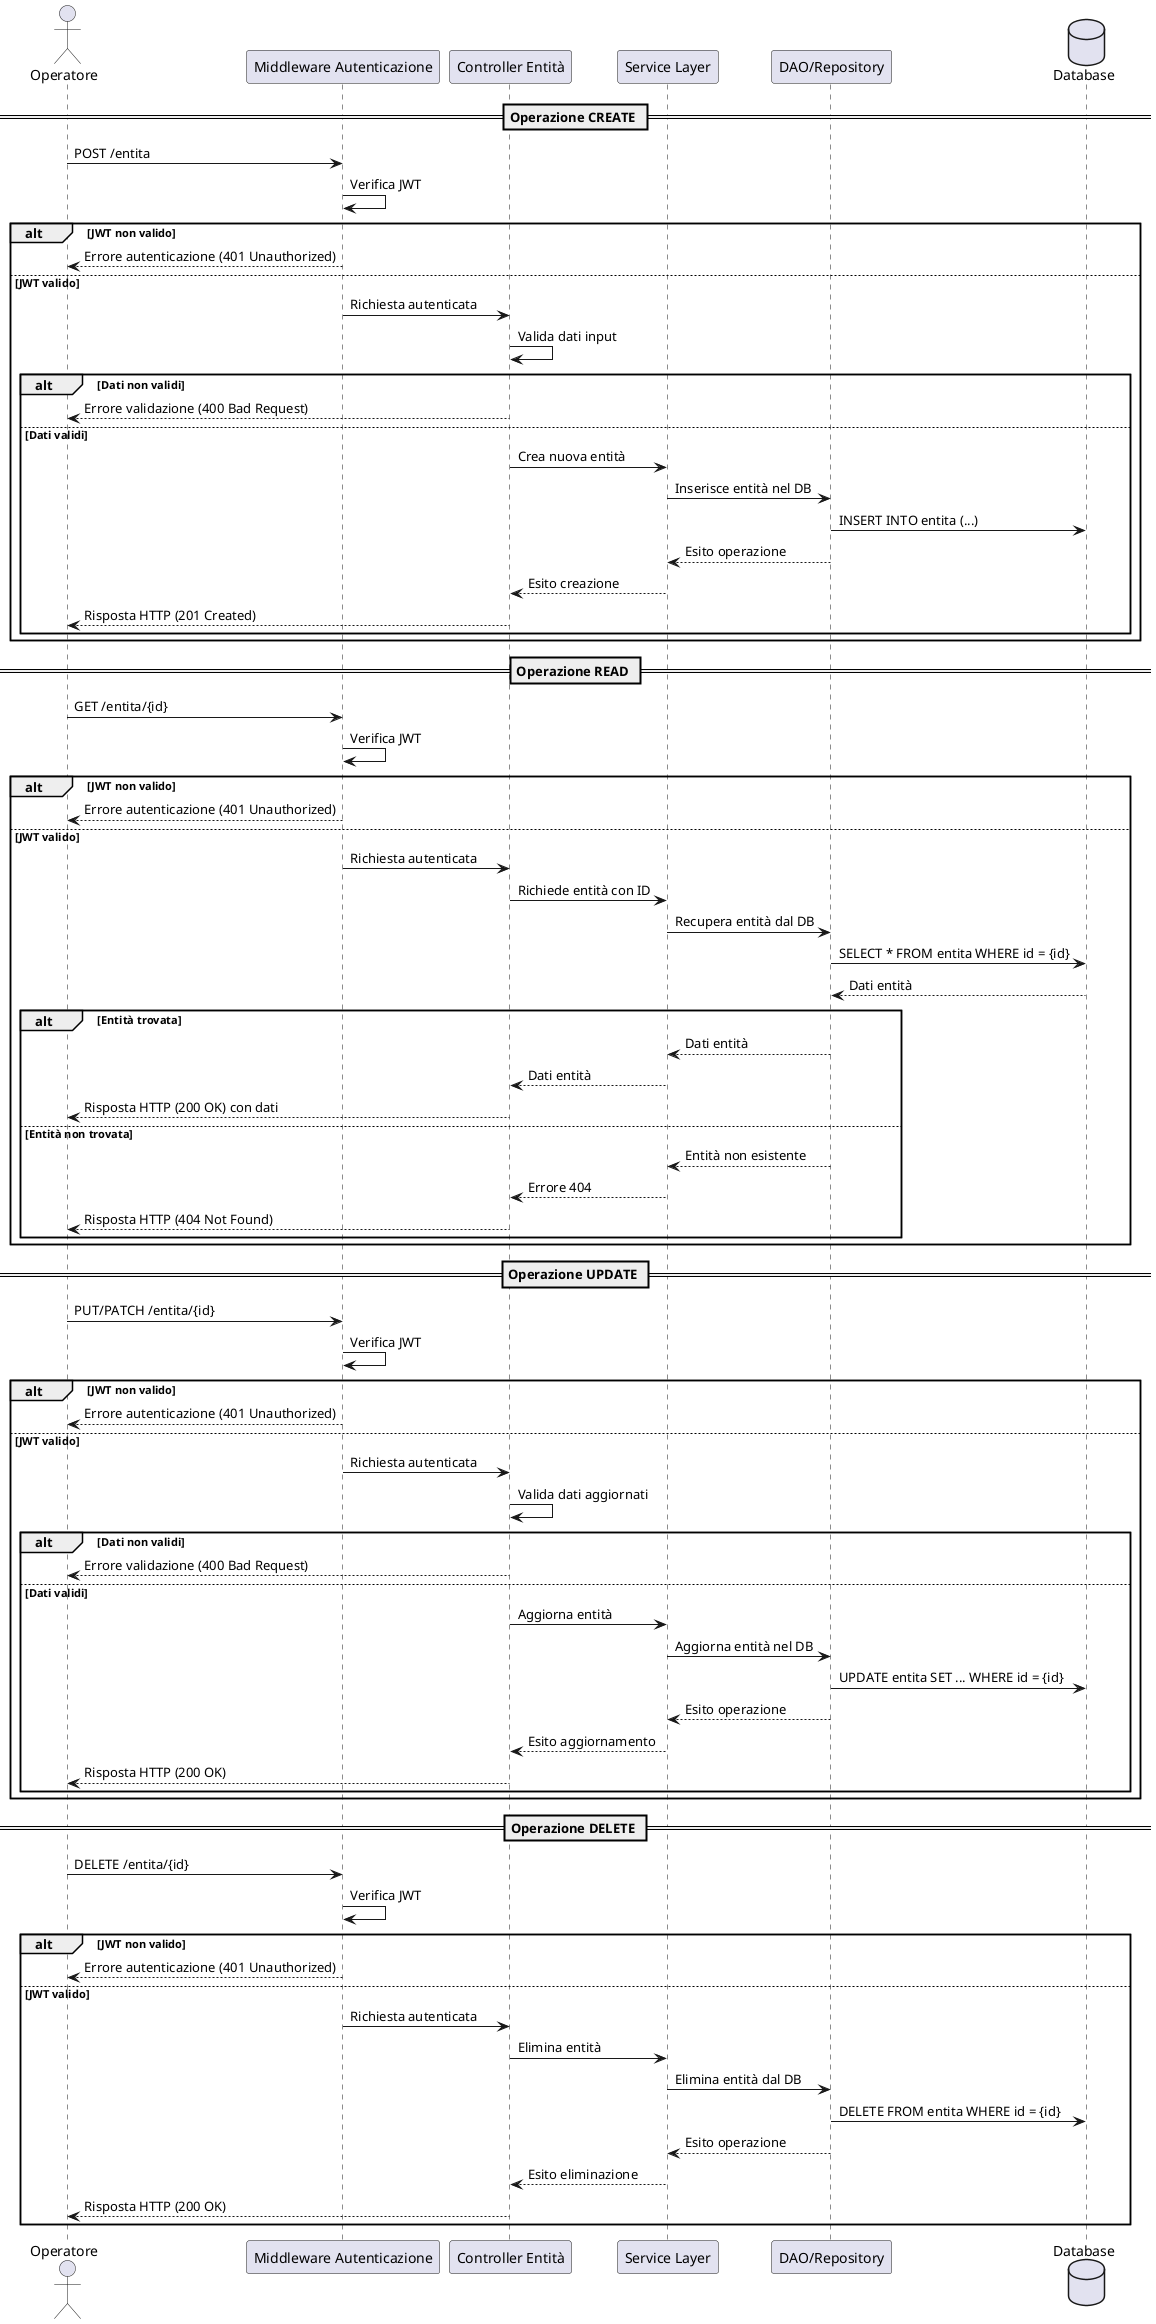

The diagram above was rendered by PlantUML. Its source (embedded in the PNG):
@startuml
actor Operatore
participant "Middleware Autenticazione" as Middleware
participant "Controller Entità" as Controller
participant "Service Layer" as Service
participant "DAO/Repository" as DAO
database "Database" as DB

== Operazione CREATE ==

Operatore -> Middleware: POST /entita
Middleware -> Middleware: Verifica JWT

alt JWT non valido
    Middleware --> Operatore: Errore autenticazione (401 Unauthorized)
else JWT valido
    Middleware -> Controller: Richiesta autenticata
    Controller -> Controller: Valida dati input

    alt Dati non validi
        Controller --> Operatore: Errore validazione (400 Bad Request)
    else Dati validi
        Controller -> Service: Crea nuova entità
        Service -> DAO: Inserisce entità nel DB
        DAO -> DB: INSERT INTO entita (...)
        DAO --> Service: Esito operazione
        Service --> Controller: Esito creazione
        Controller --> Operatore: Risposta HTTP (201 Created)
    end
end

== Operazione READ ==

Operatore -> Middleware: GET /entita/{id}
Middleware -> Middleware: Verifica JWT

alt JWT non valido
    Middleware --> Operatore: Errore autenticazione (401 Unauthorized)
else JWT valido
    Middleware -> Controller: Richiesta autenticata
    Controller -> Service: Richiede entità con ID
    Service -> DAO: Recupera entità dal DB
    DAO -> DB: SELECT * FROM entita WHERE id = {id}
    DB --> DAO: Dati entità

    alt Entità trovata
        DAO --> Service: Dati entità
        Service --> Controller: Dati entità
        Controller --> Operatore: Risposta HTTP (200 OK) con dati
    else Entità non trovata
        DAO --> Service: Entità non esistente
        Service --> Controller: Errore 404
        Controller --> Operatore: Risposta HTTP (404 Not Found)
    end
end

== Operazione UPDATE ==

Operatore -> Middleware: PUT/PATCH /entita/{id}
Middleware -> Middleware: Verifica JWT

alt JWT non valido
    Middleware --> Operatore: Errore autenticazione (401 Unauthorized)
else JWT valido
    Middleware -> Controller: Richiesta autenticata
    Controller -> Controller: Valida dati aggiornati

    alt Dati non validi
        Controller --> Operatore: Errore validazione (400 Bad Request)
    else Dati validi
        Controller -> Service: Aggiorna entità
        Service -> DAO: Aggiorna entità nel DB
        DAO -> DB: UPDATE entita SET ... WHERE id = {id}
        DAO --> Service: Esito operazione
        Service --> Controller: Esito aggiornamento
        Controller --> Operatore: Risposta HTTP (200 OK)
    end
end

== Operazione DELETE ==

Operatore -> Middleware: DELETE /entita/{id}
Middleware -> Middleware: Verifica JWT

alt JWT non valido
    Middleware --> Operatore: Errore autenticazione (401 Unauthorized)
else JWT valido
    Middleware -> Controller: Richiesta autenticata
    Controller -> Service: Elimina entità
    Service -> DAO: Elimina entità dal DB
    DAO -> DB: DELETE FROM entita WHERE id = {id}
    DAO --> Service: Esito operazione
    Service --> Controller: Esito eliminazione
    Controller --> Operatore: Risposta HTTP (200 OK)
end

@enduml